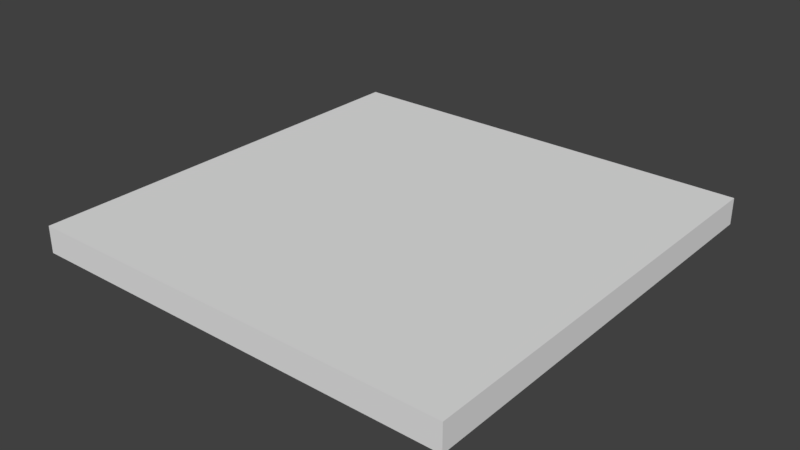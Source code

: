 # Source: Pad.blend  (saved by Blender 2.79.0; exported with 4.5.12 LTS)
import bpy
from mathutils import Matrix  # noqa: F401  (used for matrix-valued properties, if any)

bpy.ops.wm.read_factory_settings(use_empty=True)
scene = bpy.context.scene
scene.name = 'Scene'

# ---- collections
col_collection_1 = bpy.data.collections.new('Collection 1'); scene.collection.children.link(col_collection_1)

# ---- materials (node trees are filled in below, after node groups)
mat_material = bpy.data.materials.new('Material')
mat_material.alpha_threshold = 0.0
mat_material.use_transparent_shadow = False
mat_material.roughness = 0.5
mat_material.line_color = (0.0, 0.0, 0.0, 1.0)

# ---- material node trees

# ---- world
world_world = bpy.data.worlds.new('World'); scene.world = world_world
world_world.color = (0.05088, 0.05088, 0.05088)
world_world.use_sun_shadow = False
world_world.sun_shadow_jitter_overblur = 0.0
world_world.cycles.sampling_method = 'MANUAL'

# ---- meshes
me_cube = bpy.data.meshes.new('Cube')
me_cube.from_pydata([(1.0, 1.0, -1.0), (1.0, -1.0, -1.0), (-1.0, -1.0, -1.0), (-1.0, 1.0, -1.0), (1.0, 1.0, 1.0), (1.0, -1.0, 1.0), (-1.0, -1.0, 1.0), (-1.0, 1.0, 1.0)], [], [(0, 1, 2, 3), (4, 7, 6, 5), (0, 4, 5, 1), (1, 5, 6, 2), (2, 6, 7, 3), (4, 0, 3, 7)])
me_cube.polygons.foreach_set('use_smooth', [True] * 6)
_uv = me_cube.uv_layers.new(name='UVMap')
_uv.uv.foreach_set('vector', [0.0, 0.0, 1.0, 0.0, 1.0, 1.0, 0.0, 1.0, 0.0, 0.0, 1.0, 0.0, 1.0, 1.0, 0.0, 1.0, 0.0, 0.0, 1.0, 0.0, 1.0, 1.0, 0.0, 1.0, 0.0, 0.0, 1.0, 0.0, 1.0, 1.0, 0.0, 1.0, 0.0, 0.0, 1.0, 0.0, 1.0, 1.0, 0.0, 1.0, 0.0, 0.0, 1.0, 0.0, 1.0, 1.0, 0.0, 1.0])
me_cube.materials.append(mat_material)
me_cube.use_remesh_preserve_volume = False
me_cube.use_remesh_preserve_attributes = False
me_cube.use_mirror_vertex_groups = False
me_cube.update()

# ---- objects
ob_cube = bpy.data.objects.new('Cube', me_cube)

# ---- transforms, parenting, visibility, modifiers, constraints
ob_cube.location = (0.0, 0.0, 0.0)
ob_cube.scale = (1.0, 1.0, 0.0618)
ob_cube.lock_rotations_4d = False
ob_cube.empty_display_type = 'ARROWS'
ob_cube.lineart.crease_threshold = 0.0
_m = ob_cube.modifiers.new('EdgeSplit', 'EDGE_SPLIT')

# ---- collection membership
col_collection_1.objects.link(ob_cube)

# ---- scene / render settings (as saved in the file)
scene.frame_start = 1; scene.frame_end = 250; scene.frame_set(1)
scene.render.engine = 'BLENDER_EEVEE_NEXT'
scene.render.resolution_percentage = 50
scene.render.dither_intensity = 0.0
scene.cycles.use_denoising = False
scene.cycles.samples = 128
scene.cycles.sampling_pattern = 'TABULATED_SOBOL'
scene.cycles.use_adaptive_sampling = False
scene.cycles.use_light_tree = False
scene.cycles.blur_glossy = 0.0
scene.cycles.sample_clamp_indirect = 0.0
scene.view_settings.view_transform = 'Standard'
bpy.context.view_layer.update()

# ---- added for rendering (the .blend has no active camera and no usable light): camera, sun
cam_auto = bpy.data.cameras.new('AutoCamera')
cam_auto.lens = 50.0
cam_auto.sensor_width = 36.0
cam_auto.clip_end = 1000.0
ob_auto_camera = bpy.data.objects.new('AutoCamera', cam_auto)
scene.collection.objects.link(ob_auto_camera)
ob_auto_camera.location = (2.61943, -3.14331, 2.09554)
ob_auto_camera.rotation_euler = (1.09748, -7.21219e-08, 0.694738)
scene.camera = ob_auto_camera
light_auto_sun = bpy.data.lights.new('AutoSun', 'SUN')
light_auto_sun.energy = 3.0
light_auto_sun.angle = 0.0523599
ob_auto_sun = bpy.data.objects.new('AutoSun', light_auto_sun)
scene.collection.objects.link(ob_auto_sun)
ob_auto_sun.rotation_euler = (0.872665, 0.174533, 0.523599)
bpy.context.view_layer.update()
